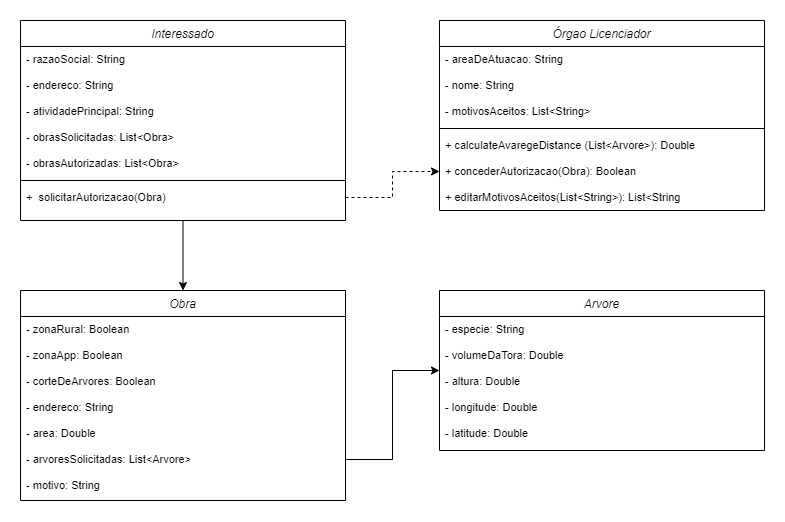

The diagram above was exported from draw.io. Its source (the exported page's mxGraphModel, read from the mxfile embedded in the PNG):
<mxGraphModel dx="977" dy="508" grid="1" gridSize="10" guides="1" tooltips="1" connect="1" arrows="1" fold="1" page="1" pageScale="1" pageWidth="827" pageHeight="1169" math="0" shadow="0">
  <root>
    <mxCell id="WIyWlLk6GJQsqaUBKTNV-0" />
    <mxCell id="WIyWlLk6GJQsqaUBKTNV-1" parent="WIyWlLk6GJQsqaUBKTNV-0" />
    <mxCell id="zkfFHV4jXpPFQw0GAbJ--0" value="Órgao Licenciador" style="swimlane;fontStyle=2;align=center;verticalAlign=top;childLayout=stackLayout;horizontal=1;startSize=26;horizontalStack=0;resizeParent=1;resizeLast=0;collapsible=1;marginBottom=0;rounded=0;shadow=0;strokeWidth=1;" parent="WIyWlLk6GJQsqaUBKTNV-1" vertex="1">
      <mxGeometry x="643" y="140" width="325" height="190" as="geometry">
        <mxRectangle x="230" y="140" width="160" height="26" as="alternateBounds" />
      </mxGeometry>
    </mxCell>
    <mxCell id="zkfFHV4jXpPFQw0GAbJ--1" value="- areaDeAtuacao: String" style="text;align=left;verticalAlign=top;spacingLeft=4;spacingRight=4;overflow=hidden;rotatable=0;points=[[0,0.5],[1,0.5]];portConstraint=eastwest;fontSize=11;" parent="zkfFHV4jXpPFQw0GAbJ--0" vertex="1">
      <mxGeometry y="26" width="325" height="26" as="geometry" />
    </mxCell>
    <mxCell id="zkfFHV4jXpPFQw0GAbJ--2" value="- nome: String" style="text;align=left;verticalAlign=top;spacingLeft=4;spacingRight=4;overflow=hidden;rotatable=0;points=[[0,0.5],[1,0.5]];portConstraint=eastwest;rounded=0;shadow=0;html=0;fontSize=11;" parent="zkfFHV4jXpPFQw0GAbJ--0" vertex="1">
      <mxGeometry y="52" width="325" height="26" as="geometry" />
    </mxCell>
    <mxCell id="zkfFHV4jXpPFQw0GAbJ--3" value="- motivosAceitos: List&lt;String&gt;" style="text;align=left;verticalAlign=top;spacingLeft=4;spacingRight=4;overflow=hidden;rotatable=0;points=[[0,0.5],[1,0.5]];portConstraint=eastwest;rounded=0;shadow=0;html=0;fontSize=11;" parent="zkfFHV4jXpPFQw0GAbJ--0" vertex="1">
      <mxGeometry y="78" width="325" height="26" as="geometry" />
    </mxCell>
    <mxCell id="zkfFHV4jXpPFQw0GAbJ--4" value="" style="line;html=1;strokeWidth=1;align=left;verticalAlign=middle;spacingTop=-1;spacingLeft=3;spacingRight=3;rotatable=0;labelPosition=right;points=[];portConstraint=eastwest;" parent="zkfFHV4jXpPFQw0GAbJ--0" vertex="1">
      <mxGeometry y="104" width="325" height="8" as="geometry" />
    </mxCell>
    <mxCell id="J6JLNTJLzwvEme8fKF2E-7" value="+ calculateAvaregeDistance (List&lt;Arvore&gt;): Double" style="text;align=left;verticalAlign=top;spacingLeft=4;spacingRight=4;overflow=hidden;rotatable=0;points=[[0,0.5],[1,0.5]];portConstraint=eastwest;rounded=0;shadow=0;html=0;fontSize=11;" parent="zkfFHV4jXpPFQw0GAbJ--0" vertex="1">
      <mxGeometry y="112" width="325" height="26" as="geometry" />
    </mxCell>
    <mxCell id="Quegg2iYGAIo4OZ-vhHQ-0" value="+ concederAutorizacao(Obra): Boolean" style="text;align=left;verticalAlign=top;spacingLeft=4;spacingRight=4;overflow=hidden;rotatable=0;points=[[0,0.5],[1,0.5]];portConstraint=eastwest;rounded=0;shadow=0;html=0;fontSize=11;" parent="zkfFHV4jXpPFQw0GAbJ--0" vertex="1">
      <mxGeometry y="138" width="325" height="26" as="geometry" />
    </mxCell>
    <mxCell id="Quegg2iYGAIo4OZ-vhHQ-1" value="+ editarMotivosAceitos(List&lt;String&gt;): List&lt;String" style="text;align=left;verticalAlign=top;spacingLeft=4;spacingRight=4;overflow=hidden;rotatable=0;points=[[0,0.5],[1,0.5]];portConstraint=eastwest;rounded=0;shadow=0;html=0;fontSize=11;" parent="zkfFHV4jXpPFQw0GAbJ--0" vertex="1">
      <mxGeometry y="164" width="325" height="26" as="geometry" />
    </mxCell>
    <mxCell id="Quegg2iYGAIo4OZ-vhHQ-2" value="Interessado" style="swimlane;fontStyle=2;align=center;verticalAlign=top;childLayout=stackLayout;horizontal=1;startSize=26;horizontalStack=0;resizeParent=1;resizeLast=0;collapsible=1;marginBottom=0;rounded=0;shadow=0;strokeWidth=1;" parent="WIyWlLk6GJQsqaUBKTNV-1" vertex="1">
      <mxGeometry x="224" y="140" width="325" height="200" as="geometry">
        <mxRectangle x="230" y="140" width="160" height="26" as="alternateBounds" />
      </mxGeometry>
    </mxCell>
    <mxCell id="Quegg2iYGAIo4OZ-vhHQ-3" value="- razaoSocial: String" style="text;align=left;verticalAlign=top;spacingLeft=4;spacingRight=4;overflow=hidden;rotatable=0;points=[[0,0.5],[1,0.5]];portConstraint=eastwest;fontSize=11;" parent="Quegg2iYGAIo4OZ-vhHQ-2" vertex="1">
      <mxGeometry y="26" width="325" height="26" as="geometry" />
    </mxCell>
    <mxCell id="Quegg2iYGAIo4OZ-vhHQ-4" value="- endereco: String" style="text;align=left;verticalAlign=top;spacingLeft=4;spacingRight=4;overflow=hidden;rotatable=0;points=[[0,0.5],[1,0.5]];portConstraint=eastwest;rounded=0;shadow=0;html=0;fontSize=11;" parent="Quegg2iYGAIo4OZ-vhHQ-2" vertex="1">
      <mxGeometry y="52" width="325" height="26" as="geometry" />
    </mxCell>
    <mxCell id="Quegg2iYGAIo4OZ-vhHQ-5" value="- atividadePrincipal: String" style="text;align=left;verticalAlign=top;spacingLeft=4;spacingRight=4;overflow=hidden;rotatable=0;points=[[0,0.5],[1,0.5]];portConstraint=eastwest;rounded=0;shadow=0;html=0;fontSize=11;" parent="Quegg2iYGAIo4OZ-vhHQ-2" vertex="1">
      <mxGeometry y="78" width="325" height="26" as="geometry" />
    </mxCell>
    <mxCell id="Quegg2iYGAIo4OZ-vhHQ-10" value="- obrasSolicitadas: List&lt;Obra&gt;" style="text;align=left;verticalAlign=top;spacingLeft=4;spacingRight=4;overflow=hidden;rotatable=0;points=[[0,0.5],[1,0.5]];portConstraint=eastwest;rounded=0;shadow=0;html=0;fontSize=11;" parent="Quegg2iYGAIo4OZ-vhHQ-2" vertex="1">
      <mxGeometry y="104" width="325" height="26" as="geometry" />
    </mxCell>
    <mxCell id="Quegg2iYGAIo4OZ-vhHQ-11" value="- obrasAutorizadas: List&lt;Obra&gt;&#10;&#10;&#10;&#10;" style="text;align=left;verticalAlign=top;spacingLeft=4;spacingRight=4;overflow=hidden;rotatable=0;points=[[0,0.5],[1,0.5]];portConstraint=eastwest;rounded=0;shadow=0;html=0;fontSize=11;" parent="Quegg2iYGAIo4OZ-vhHQ-2" vertex="1">
      <mxGeometry y="130" width="325" height="26" as="geometry" />
    </mxCell>
    <mxCell id="Quegg2iYGAIo4OZ-vhHQ-6" value="" style="line;html=1;strokeWidth=1;align=left;verticalAlign=middle;spacingTop=-1;spacingLeft=3;spacingRight=3;rotatable=0;labelPosition=right;points=[];portConstraint=eastwest;" parent="Quegg2iYGAIo4OZ-vhHQ-2" vertex="1">
      <mxGeometry y="156" width="325" height="8" as="geometry" />
    </mxCell>
    <mxCell id="Quegg2iYGAIo4OZ-vhHQ-7" value="+  solicitarAutorizacao(Obra)" style="text;align=left;verticalAlign=top;spacingLeft=4;spacingRight=4;overflow=hidden;rotatable=0;points=[[0,0.5],[1,0.5]];portConstraint=eastwest;rounded=0;shadow=0;html=0;fontSize=11;" parent="Quegg2iYGAIo4OZ-vhHQ-2" vertex="1">
      <mxGeometry y="164" width="325" height="26" as="geometry" />
    </mxCell>
    <mxCell id="Quegg2iYGAIo4OZ-vhHQ-40" style="edgeStyle=orthogonalEdgeStyle;rounded=0;orthogonalLoop=1;jettySize=auto;html=1;exitX=0.5;exitY=1;exitDx=0;exitDy=0;entryX=0.5;entryY=0;entryDx=0;entryDy=0;" parent="WIyWlLk6GJQsqaUBKTNV-1" source="Quegg2iYGAIo4OZ-vhHQ-2" target="Quegg2iYGAIo4OZ-vhHQ-12" edge="1">
      <mxGeometry relative="1" as="geometry">
        <mxPoint x="370" y="370" as="targetPoint" />
      </mxGeometry>
    </mxCell>
    <mxCell id="Quegg2iYGAIo4OZ-vhHQ-12" value="Obra" style="swimlane;fontStyle=2;align=center;verticalAlign=top;childLayout=stackLayout;horizontal=1;startSize=26;horizontalStack=0;resizeParent=1;resizeLast=0;collapsible=1;marginBottom=0;rounded=0;shadow=0;strokeWidth=1;swimlaneLine=1;strokeColor=default;" parent="WIyWlLk6GJQsqaUBKTNV-1" vertex="1">
      <mxGeometry x="224" y="410" width="325" height="210" as="geometry">
        <mxRectangle x="230" y="140" width="160" height="26" as="alternateBounds" />
      </mxGeometry>
    </mxCell>
    <mxCell id="Quegg2iYGAIo4OZ-vhHQ-13" value="- zonaRural: Boolean" style="text;align=left;verticalAlign=top;spacingLeft=4;spacingRight=4;overflow=hidden;rotatable=0;points=[[0,0.5],[1,0.5]];portConstraint=eastwest;fontSize=11;" parent="Quegg2iYGAIo4OZ-vhHQ-12" vertex="1">
      <mxGeometry y="26" width="325" height="26" as="geometry" />
    </mxCell>
    <mxCell id="Quegg2iYGAIo4OZ-vhHQ-14" value="- zonaApp: Boolean" style="text;align=left;verticalAlign=top;spacingLeft=4;spacingRight=4;overflow=hidden;rotatable=0;points=[[0,0.5],[1,0.5]];portConstraint=eastwest;rounded=0;shadow=0;html=0;fontSize=11;" parent="Quegg2iYGAIo4OZ-vhHQ-12" vertex="1">
      <mxGeometry y="52" width="325" height="26" as="geometry" />
    </mxCell>
    <mxCell id="Quegg2iYGAIo4OZ-vhHQ-15" value="- corteDeArvores: Boolean" style="text;align=left;verticalAlign=top;spacingLeft=4;spacingRight=4;overflow=hidden;rotatable=0;points=[[0,0.5],[1,0.5]];portConstraint=eastwest;rounded=0;shadow=0;html=0;fontSize=11;" parent="Quegg2iYGAIo4OZ-vhHQ-12" vertex="1">
      <mxGeometry y="78" width="325" height="26" as="geometry" />
    </mxCell>
    <mxCell id="Quegg2iYGAIo4OZ-vhHQ-16" value="- endereco: String" style="text;align=left;verticalAlign=top;spacingLeft=4;spacingRight=4;overflow=hidden;rotatable=0;points=[[0,0.5],[1,0.5]];portConstraint=eastwest;rounded=0;shadow=0;html=0;fontSize=11;" parent="Quegg2iYGAIo4OZ-vhHQ-12" vertex="1">
      <mxGeometry y="104" width="325" height="26" as="geometry" />
    </mxCell>
    <mxCell id="Quegg2iYGAIo4OZ-vhHQ-17" value="- area: Double" style="text;align=left;verticalAlign=top;spacingLeft=4;spacingRight=4;overflow=hidden;rotatable=0;points=[[0,0.5],[1,0.5]];portConstraint=eastwest;rounded=0;shadow=0;html=0;fontSize=11;" parent="Quegg2iYGAIo4OZ-vhHQ-12" vertex="1">
      <mxGeometry y="130" width="325" height="26" as="geometry" />
    </mxCell>
    <mxCell id="Quegg2iYGAIo4OZ-vhHQ-20" value="- arvoresSolicitadas: List&lt;Arvore&gt;" style="text;align=left;verticalAlign=top;spacingLeft=4;spacingRight=4;overflow=hidden;rotatable=0;points=[[0,0.5],[1,0.5]];portConstraint=eastwest;rounded=0;shadow=0;html=0;fontSize=11;" parent="Quegg2iYGAIo4OZ-vhHQ-12" vertex="1">
      <mxGeometry y="156" width="325" height="26" as="geometry" />
    </mxCell>
    <mxCell id="Quegg2iYGAIo4OZ-vhHQ-21" value="- motivo: String" style="text;align=left;verticalAlign=top;spacingLeft=4;spacingRight=4;overflow=hidden;rotatable=0;points=[[0,0.5],[1,0.5]];portConstraint=eastwest;rounded=0;shadow=0;html=0;fontSize=11;" parent="Quegg2iYGAIo4OZ-vhHQ-12" vertex="1">
      <mxGeometry y="182" width="325" height="26" as="geometry" />
    </mxCell>
    <mxCell id="Quegg2iYGAIo4OZ-vhHQ-23" value="Arvore" style="swimlane;fontStyle=2;align=center;verticalAlign=top;childLayout=stackLayout;horizontal=1;startSize=26;horizontalStack=0;resizeParent=1;resizeLast=0;collapsible=1;marginBottom=0;rounded=0;shadow=0;strokeWidth=1;" parent="WIyWlLk6GJQsqaUBKTNV-1" vertex="1">
      <mxGeometry x="643" y="410" width="325" height="160" as="geometry">
        <mxRectangle x="230" y="140" width="160" height="26" as="alternateBounds" />
      </mxGeometry>
    </mxCell>
    <mxCell id="Quegg2iYGAIo4OZ-vhHQ-24" value="- especie: String" style="text;align=left;verticalAlign=top;spacingLeft=4;spacingRight=4;overflow=hidden;rotatable=0;points=[[0,0.5],[1,0.5]];portConstraint=eastwest;fontSize=11;" parent="Quegg2iYGAIo4OZ-vhHQ-23" vertex="1">
      <mxGeometry y="26" width="325" height="26" as="geometry" />
    </mxCell>
    <mxCell id="Quegg2iYGAIo4OZ-vhHQ-25" value="- volumeDaTora: Double" style="text;align=left;verticalAlign=top;spacingLeft=4;spacingRight=4;overflow=hidden;rotatable=0;points=[[0,0.5],[1,0.5]];portConstraint=eastwest;rounded=0;shadow=0;html=0;fontSize=11;" parent="Quegg2iYGAIo4OZ-vhHQ-23" vertex="1">
      <mxGeometry y="52" width="325" height="26" as="geometry" />
    </mxCell>
    <mxCell id="Quegg2iYGAIo4OZ-vhHQ-26" value="- altura: Double" style="text;align=left;verticalAlign=top;spacingLeft=4;spacingRight=4;overflow=hidden;rotatable=0;points=[[0,0.5],[1,0.5]];portConstraint=eastwest;rounded=0;shadow=0;html=0;fontSize=11;" parent="Quegg2iYGAIo4OZ-vhHQ-23" vertex="1">
      <mxGeometry y="78" width="325" height="26" as="geometry" />
    </mxCell>
    <mxCell id="Quegg2iYGAIo4OZ-vhHQ-27" value="- longitude: Double" style="text;align=left;verticalAlign=top;spacingLeft=4;spacingRight=4;overflow=hidden;rotatable=0;points=[[0,0.5],[1,0.5]];portConstraint=eastwest;rounded=0;shadow=0;html=0;fontSize=11;" parent="Quegg2iYGAIo4OZ-vhHQ-23" vertex="1">
      <mxGeometry y="104" width="325" height="26" as="geometry" />
    </mxCell>
    <mxCell id="Quegg2iYGAIo4OZ-vhHQ-28" value="- latitude: Double" style="text;align=left;verticalAlign=top;spacingLeft=4;spacingRight=4;overflow=hidden;rotatable=0;points=[[0,0.5],[1,0.5]];portConstraint=eastwest;rounded=0;shadow=0;html=0;fontSize=11;" parent="Quegg2iYGAIo4OZ-vhHQ-23" vertex="1">
      <mxGeometry y="130" width="325" height="26" as="geometry" />
    </mxCell>
    <mxCell id="Quegg2iYGAIo4OZ-vhHQ-39" style="edgeStyle=orthogonalEdgeStyle;rounded=0;orthogonalLoop=1;jettySize=auto;html=1;" parent="WIyWlLk6GJQsqaUBKTNV-1" source="Quegg2iYGAIo4OZ-vhHQ-20" target="Quegg2iYGAIo4OZ-vhHQ-23" edge="1">
      <mxGeometry relative="1" as="geometry" />
    </mxCell>
    <mxCell id="Quegg2iYGAIo4OZ-vhHQ-41" style="edgeStyle=orthogonalEdgeStyle;rounded=0;orthogonalLoop=1;jettySize=auto;html=1;entryX=0;entryY=0.5;entryDx=0;entryDy=0;dashed=1;" parent="WIyWlLk6GJQsqaUBKTNV-1" source="Quegg2iYGAIo4OZ-vhHQ-7" target="Quegg2iYGAIo4OZ-vhHQ-0" edge="1">
      <mxGeometry relative="1" as="geometry" />
    </mxCell>
  </root>
</mxGraphModel>